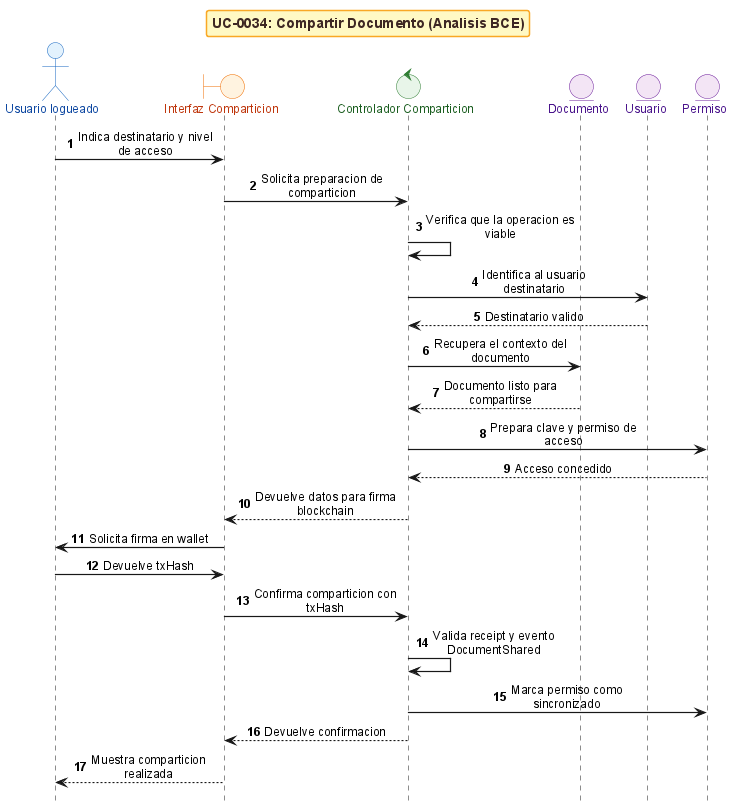

The diagram above was rendered by PlantUML. Its source (embedded in the PNG):
@startuml
!include _sequence-bce-style.puml

title UC-0034: Compartir Documento (Analisis BCE)

actor "Usuario logueado" as Actor
boundary "Interfaz Comparticion" as BM
control "Controlador Comparticion" as CC
entity "Documento" as ED
entity "Usuario" as EU
entity "Permiso" as EP

Actor -> BM : Indica destinatario y nivel de acceso
BM -> CC : Solicita preparacion de comparticion
CC -> CC : Verifica que la operacion es viable
CC -> EU : Identifica al usuario destinatario
EU --> CC : Destinatario valido
CC -> ED : Recupera el contexto del documento
ED --> CC : Documento listo para compartirse
CC -> EP : Prepara clave y permiso de acceso
EP --> CC : Acceso concedido
CC --> BM : Devuelve datos para firma blockchain
BM -> Actor : Solicita firma en wallet
Actor -> BM : Devuelve txHash
BM -> CC : Confirma comparticion con txHash
CC -> CC : Valida receipt y evento DocumentShared
CC -> EP : Marca permiso como sincronizado
CC --> BM : Devuelve confirmacion
BM --> Actor : Muestra comparticion realizada

@enduml